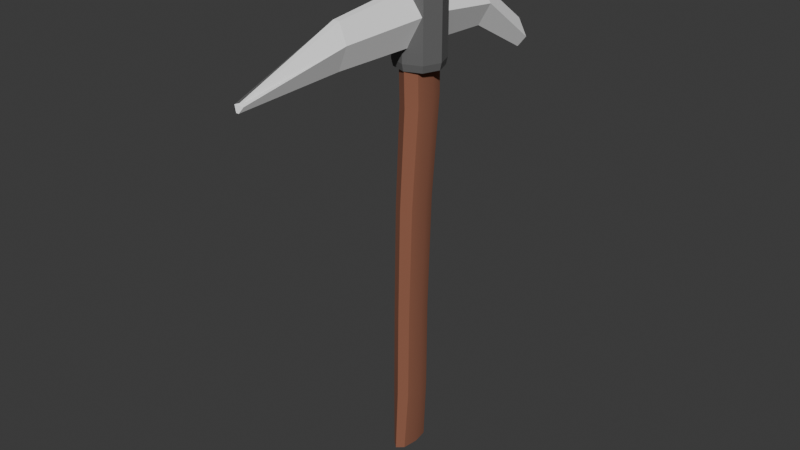 # Source: Basic_Pickaxe.blend  (saved by Blender 4.4.30; exported with 4.5.12 LTS)
import bpy
from mathutils import Matrix  # noqa: F401  (used for matrix-valued properties, if any)

bpy.ops.wm.read_factory_settings(use_empty=True)
scene = bpy.context.scene
scene.name = 'Scene'

# ---- collections
col_collection = bpy.data.collections.new('Collection'); scene.collection.children.link(col_collection)

# ---- materials (node trees are filled in below, after node groups)
mat_wood = bpy.data.materials.new('Wood')
mat_wood.alpha_threshold = 0.0
mat_wood.roughness = 0.5
mat_wood.line_color = (0.0, 0.0, 0.0, 1.0)
mat_iron_1 = bpy.data.materials.new('Iron_1')
mat_iron_2 = bpy.data.materials.new('Iron_2')
mat_iron_3 = bpy.data.materials.new('Iron_3')

# ---- node groups
ng_smooth_by_angle = bpy.data.node_groups.new('Smooth by Angle', 'GeometryNodeTree')
_s = ng_smooth_by_angle.interface.new_socket(name='Mesh', in_out='OUTPUT', socket_type='NodeSocketGeometry')
_s = ng_smooth_by_angle.interface.new_socket(name='Mesh', in_out='INPUT', socket_type='NodeSocketGeometry')
_s = ng_smooth_by_angle.interface.new_socket(name='Angle', in_out='INPUT', socket_type='NodeSocketFloat')
_s.subtype = 'ANGLE'
_s.default_value = 0.5236
_s.min_value = 0.0
_s.max_value = 3.142
_s.description = 'Maximum face angle for smooth edges'
_s = ng_smooth_by_angle.interface.new_socket(name='Ignore Sharpness', in_out='INPUT', socket_type='NodeSocketBool')
_s.force_non_field = True
ng_smooth_by_angle.description = 'Set the sharpness of mesh edges based on the angle between the neighboring faces'
ng_smooth_by_angle.is_modifier = True
_N = ng_smooth_by_angle.nodes; _L = ng_smooth_by_angle.links
n0 = _N.new('GeometryNodeSetShadeSmooth'); n0.name = 'Set Shade Smooth'; n0.location = (120, -80)
n0.domain = 'EDGE'
n1 = _N.new('GeometryNodeSetShadeSmooth'); n1.name = 'Set Shade Smooth.001'; n1.location = (300, -80)
n2 = _N.new('NodeGroupOutput'); n2.name = 'Group Output'; n2.location = (480, -80)
n3 = _N.new('GeometryNodeInputMeshEdgeAngle'); n3.name = 'Edge Angle'; n3.location = (-440, -240)
n4 = _N.new('NodeGroupInput'); n4.name = 'Group Input'; n4.location = (-80, -80)
n5 = _N.new('GeometryNodeInputEdgeSmooth'); n5.name = 'Is Edge Smooth'; n5.location = (-260, -120)
n6 = _N.new('GeometryNodeInputShadeSmooth'); n6.name = 'Is Shade Smooth'; n6.location = (-440, -397)
n7 = _N.new('FunctionNodeCompare'); n7.name = 'Compare'; n7.location = (-260, -260)
n7.operation = 'LESS_EQUAL'
n7.inputs[6].default_value = (0.0, 0.0, 0.0, 0.0)
n7.inputs[7].default_value = (0.0, 0.0, 0.0, 0.0)
n8 = _N.new('FunctionNodeBooleanMath'); n8.name = 'Boolean Math.001'; n8.location = (-80, -260)
n9 = _N.new('NodeGroupInput'); n9.name = 'Group Input.001'; n9.location = (-440, -329)
n10 = _N.new('NodeGroupInput'); n10.name = 'Group Input.002'; n10.location = (-259, -189)
n11 = _N.new('FunctionNodeBooleanMath'); n11.name = 'Boolean Math'; n11.location = (-80, -149)
n11.operation = 'OR'
n12 = _N.new('FunctionNodeBooleanMath'); n12.name = 'Boolean Math.002'; n12.location = (-260, -380)
n12.operation = 'OR'
n13 = _N.new('NodeGroupInput'); n13.name = 'Group Input.003'; n13.location = (-440, -460)
_L.new(n3.outputs[0], n7.inputs[0])
_L.new(n1.outputs[0], n2.inputs[0])
_L.new(n9.outputs[1], n7.inputs[1])
_L.new(n7.outputs[0], n8.inputs[0])
_L.new(n4.outputs[0], n0.inputs[0])
_L.new(n0.outputs[0], n1.inputs[0])
_L.new(n8.outputs[0], n0.inputs[2])
_L.new(n10.outputs[2], n11.inputs[1])
_L.new(n5.outputs[0], n11.inputs[0])
_L.new(n11.outputs[0], n0.inputs[1])
_L.new(n13.outputs[2], n12.inputs[1])
_L.new(n6.outputs[0], n12.inputs[0])
_L.new(n12.outputs[0], n8.inputs[1])
n2.is_active_output = True

# ---- material node trees
mat_wood.use_nodes = True; mat_wood.node_tree.nodes.clear()
_N = mat_wood.node_tree.nodes; _L = mat_wood.node_tree.links
n0 = _N.new('ShaderNodeOutputMaterial'); n0.name = 'Material Output'; n0.location = (300, 300)
n1 = _N.new('ShaderNodeBsdfPrincipled'); n1.name = 'Principled BSDF'; n1.location = (10, 300)
n1.inputs[0].default_value = (0.2774, 0.1079, 0.06332, 1.0)
n1.inputs[2].default_value = 1.0
n1.inputs[3].default_value = 1.45
_L.new(n1.outputs[0], n0.inputs[0])
n0.is_active_output = True
mat_iron_1.use_nodes = True; mat_iron_1.node_tree.nodes.clear()
_N = mat_iron_1.node_tree.nodes; _L = mat_iron_1.node_tree.links
n0 = _N.new('ShaderNodeBsdfPrincipled'); n0.name = 'Principled BSDF'; n0.location = (10, 300)
n0.inputs[0].default_value = (0.06594, 0.06594, 0.06594, 1.0)
n0.inputs[2].default_value = 1.0
n1 = _N.new('ShaderNodeOutputMaterial'); n1.name = 'Material Output'; n1.location = (300, 300)
_L.new(n0.outputs[0], n1.inputs[0])
n1.is_active_output = True
mat_iron_2.use_nodes = True; mat_iron_2.node_tree.nodes.clear()
_N = mat_iron_2.node_tree.nodes; _L = mat_iron_2.node_tree.links
n0 = _N.new('ShaderNodeBsdfPrincipled'); n0.name = 'Principled BSDF'; n0.location = (10, 300)
n0.inputs[0].default_value = (0.132, 0.132, 0.132, 1.0)
n0.inputs[2].default_value = 1.0
n1 = _N.new('ShaderNodeOutputMaterial'); n1.name = 'Material Output'; n1.location = (300, 300)
_L.new(n0.outputs[0], n1.inputs[0])
n1.is_active_output = True
mat_iron_3.use_nodes = True; mat_iron_3.node_tree.nodes.clear()
_N = mat_iron_3.node_tree.nodes; _L = mat_iron_3.node_tree.links
n0 = _N.new('ShaderNodeBsdfPrincipled'); n0.name = 'Principled BSDF'; n0.location = (10, 300)
n0.inputs[0].default_value = (1.0, 1.0, 1.0, 1.0)
n0.inputs[2].default_value = 1.0
n1 = _N.new('ShaderNodeOutputMaterial'); n1.name = 'Material Output'; n1.location = (300, 300)
_L.new(n0.outputs[0], n1.inputs[0])
n1.is_active_output = True

# ---- world
world_world = bpy.data.worlds.new('World'); scene.world = world_world
world_world.use_nodes = True; world_world.node_tree.nodes.clear()
_N = world_world.node_tree.nodes; _L = world_world.node_tree.links
n0 = _N.new('ShaderNodeOutputWorld'); n0.name = 'World Output'; n0.location = (300, 300)
n1 = _N.new('ShaderNodeBackground'); n1.name = 'Background'; n1.location = (10, 300)
n1.inputs[0].default_value = (0.05088, 0.05088, 0.05088, 1.0)
_L.new(n1.outputs[0], n0.inputs[0])
n0.is_active_output = True
world_world.color = (0.05088, 0.05088, 0.05088)
world_world.sun_shadow_jitter_overblur = 0.0

# ---- meshes
me_cube = bpy.data.meshes.new('Cube')
me_cube.from_pydata([(0.04328, 1.016, -0.1223), (0.02726, -1.065, -0.07199), (0.04586, 1.023, 0.01204), (0.02726, -1.066, 0.05696), (-0.04328, 1.016, -0.1223), (-0.02726, -1.065, -0.07199), (-0.04586, 1.023, 0.01204), (-0.02726, -1.066, 0.05696), (0.0376, -0.4174, -0.07411), (-0.0376, -0.42, 0.0422), (0.0376, -0.42, 0.0422), (-0.0376, -0.4174, -0.07411), (-0.04471, 0.4482, 0.002827), (0.04245, 0.4714, -0.1251), (0.04471, 0.4482, 0.002827), (-0.04245, 0.4714, -0.1251), (-0.03748, -1.065, -0.007518), (-2.474e-09, -1.065, -0.09617), (0.03723, -0.7991, -0.07285), (-0.04515, 0.7807, 0.01099), (0.03723, -0.801, 0.0462), (-0.03723, -0.7991, -0.07285), (8.804e-12, 1.025, 0.03836), (0.06114, 1.019, -0.05634), (-1.444e-09, -1.066, 0.08113), (-0.06114, 1.019, -0.05634), (4.391e-12, 1.015, -0.1466), (0.03748, -1.065, -0.007518), (0.03927, 0.06075, -0.09053), (-0.03723, -0.801, 0.0462), (0.04001, 0.04106, 0.03065), (-0.03927, 0.06075, -0.09053), (1.164e-10, -0.4169, -0.09592), (0.0517, -0.4187, -0.01596), (-0.0517, -0.4187, -0.01596), (-5.821e-10, -0.4206, 0.06401), (-0.04001, 0.04106, 0.03065), (0.04278, 0.7873, -0.1225), (0.04515, 0.7807, 0.01099), (-0.04278, 0.7873, -0.1225), (2.574e-10, 0.4751, -0.1483), (0.05981, 0.4606, -0.0622), (-0.05981, 0.4606, -0.0622), (-1.958e-10, 0.443, 0.0278), (2.7e-10, 1.019, -0.05701), (2.803e-10, 0.7793, 0.03714), (-0.06033, 0.7842, -0.05695), (-2.216e-09, -1.065, -0.007518), (0.06033, 0.7842, -0.05695), (-5.012e-10, 0.7883, -0.1467), (1.964e-16, -0.7988, -0.09518), (0.05119, -0.7999, -0.01333), (-0.05119, -0.7999, -0.01333), (1.164e-10, -0.8015, 0.06852), (-1.221e-09, 0.06401, -0.1129), (0.05449, 0.05132, -0.03036), (-0.05449, 0.05132, -0.03036), (-3.65e-10, 0.03698, 0.05378), (-0.005629, 0.6679, 0.8293), (-0.005629, 0.6951, 0.8135), (-0.005367, 0.5052, -0.6839), (-0.005367, 0.6249, -0.6839), (0.005629, 0.6679, 0.8293), (0.005629, 0.6951, 0.8135), (0.005367, 0.5052, -0.6839), (0.005367, 0.6249, -0.6839), (-0.02084, 0.6781, -0.05695), (-0.02084, 0.8999, -0.05695), (0.02084, 0.6781, -0.05695), (0.02084, 0.8999, -0.05695), (-0.01324, 0.6848, 0.3862), (0.01324, 0.856, 0.3783), (-0.01324, 0.856, 0.3783), (0.01324, 0.6848, 0.3862), (-0.02084, 0.836, -0.3858), (0.02084, 0.6653, -0.3858), (-0.02084, 0.6653, -0.3858), (0.02084, 0.836, -0.3858), (-0.02004, 0.6903, 0.8214), (-0.01911, 0.5395, -0.7221), (0.01911, 0.5395, -0.7221), (0.02004, 0.6903, 0.8214), (0.0742, 0.7978, -0.05695), (-0.0742, 0.7978, -0.05695), (-0.04712, 0.7792, 0.3822), (0.04712, 0.7792, 0.3822), (0.0742, 0.7595, -0.3858), (-0.0742, 0.7595, -0.3858), (-0.07386, 0.619, 0.01572), (-0.07386, 0.9394, 0.01572), (-0.07386, 0.619, -0.1296), (-0.07386, 0.9394, -0.1296), (0.07386, 0.619, 0.01572), (0.07386, 0.9394, 0.01572), (0.07386, 0.619, -0.1296), (0.07386, 0.9394, -0.1296), (-0.07386, 0.7792, 0.01572), (-0.07386, 0.7792, -0.1296), (0.07386, 0.7792, -0.1296), (0.07386, 0.7792, 0.01572), (-0.06886, 0.5894, 0.0108), (-0.06886, 0.9689, 0.0108), (-0.06886, 0.5894, -0.1247), (-0.06886, 0.9689, -0.1247), (0.06886, 0.5894, 0.0108), (0.06886, 0.9689, 0.0108), (0.06886, 0.5894, -0.1247), (0.06886, 0.9689, -0.1247), (-0.1016, 0.619, -0.05695), (-0.07386, 0.8593, 0.01572), (-0.1016, 0.9394, -0.05695), (-0.07386, 0.6991, -0.1296), (-8.254e-10, 0.619, -0.1569), (-8.254e-10, 0.9394, -0.1569), (0.07386, 0.6991, -0.1296), (0.1016, 0.619, -0.05695), (0.1016, 0.9394, -0.05695), (0.07386, 0.6991, 0.01572), (-1.47e-16, 0.619, 0.04297), (-2.181e-16, 0.9394, 0.04297), (-0.07386, 0.6991, 0.01572), (-0.07386, 0.8593, -0.1296), (0.07386, 0.8593, -0.1296), (0.07386, 0.8593, 0.01572), (-1.826e-16, 0.7792, 0.04297), (0.1016, 0.7792, -0.05695), (-2.631e-09, 0.7792, -0.1569), (-0.1016, 0.7792, -0.05695), (-0.09468, 0.5894, -0.05695), (-0.09468, 0.9689, -0.05695), (-4.127e-10, 0.5894, -0.1501), (4.127e-10, 0.9689, -0.1501), (0.09468, 0.5894, -0.05695), (0.09468, 0.9689, -0.05695), (4.127e-10, 0.5894, 0.03621), (4.127e-10, 0.9689, 0.03621), (-0.07136, 0.9542, 0.01326), (-0.07136, 0.9542, -0.1272), (0.07136, 0.9542, 0.01326), (-0.07136, 0.6042, -0.1272), (-0.07136, 0.6042, 0.01326), (0.07136, 0.6042, 0.01326), (0.07136, 0.6042, -0.1272), (0.07136, 0.9542, -0.1272), (-0.1016, 0.8593, -0.05695), (5.778e-09, 0.8593, -0.1569), (0.1016, 0.8593, -0.05695), (-2.003e-16, 0.8593, 0.04297), (-2.207e-16, 0.9542, 0.03959), (-0.09812, 0.9542, -0.05695), (-1.648e-16, 0.6991, 0.04297), (0.1016, 0.6991, -0.05695), (-3.115e-09, 0.6991, -0.1569), (-0.1016, 0.6991, -0.05695), (-2.064e-10, 0.5894, -0.05695), (2.064e-10, 0.9689, -0.05695), (-0.09812, 0.6042, -0.05695), (0.09812, 0.6042, -0.05695), (-1.778e-16, 0.9542, -0.1535), (-1.032e-10, 0.6042, 0.03959), (0.09812, 0.9542, -0.05695), (1.032e-10, 0.6042, -0.1535)], [], [(0, 26, 44, 23), (26, 4, 25, 44), (44, 25, 6, 22), (23, 44, 22, 2), (14, 38, 45, 43), (38, 2, 22, 45), (45, 22, 6, 19), (43, 45, 19, 12), (12, 19, 46, 42), (19, 6, 25, 46), (46, 25, 4, 39), (42, 46, 39, 15), (5, 17, 47, 16), (17, 1, 27, 47), (47, 27, 3, 24), (16, 47, 24, 7), (13, 37, 48, 41), (37, 0, 23, 48), (48, 23, 2, 38), (41, 48, 38, 14), (15, 39, 49, 40), (39, 4, 26, 49), (49, 26, 0, 37), (40, 49, 37, 13), (5, 21, 50, 17), (21, 11, 32, 50), (50, 32, 8, 18), (17, 50, 18, 1), (1, 18, 51, 27), (18, 8, 33, 51), (51, 33, 10, 20), (27, 51, 20, 3), (7, 29, 52, 16), (29, 9, 34, 52), (52, 34, 11, 21), (16, 52, 21, 5), (3, 20, 53, 24), (20, 10, 35, 53), (53, 35, 9, 29), (24, 53, 29, 7), (11, 31, 54, 32), (31, 15, 40, 54), (54, 40, 13, 28), (32, 54, 28, 8), (8, 28, 55, 33), (28, 13, 41, 55), (55, 41, 14, 30), (33, 55, 30, 10), (9, 36, 56, 34), (36, 12, 42, 56), (56, 42, 15, 31), (34, 56, 31, 11), (10, 30, 57, 35), (30, 14, 43, 57), (57, 43, 12, 36), (35, 57, 36, 9), (87, 74, 61, 79), (79, 61, 65, 80), (85, 71, 63, 81), (81, 63, 59, 78), (70, 73, 62, 58), (71, 72, 59, 63), (77, 74, 67, 69), (76, 75, 68, 66), (86, 77, 69, 82), (84, 72, 67, 83), (78, 59, 72, 84), (69, 67, 72, 71), (66, 68, 73, 70), (82, 69, 71, 85), (80, 65, 77, 86), (60, 64, 75, 76), (65, 61, 74, 77), (83, 67, 74, 87), (66, 83, 87, 76), (64, 80, 86, 75), (68, 82, 85, 73), (58, 78, 84, 70), (70, 84, 83, 66), (75, 86, 82, 68), (62, 81, 78, 58), (73, 85, 81, 62), (60, 79, 80, 64), (76, 87, 79, 60), (96, 109, 144, 127), (109, 89, 110, 144), (144, 110, 91, 121), (127, 144, 121, 97), (97, 121, 145, 126), (121, 91, 113, 145), (145, 113, 95, 122), (126, 145, 122, 98), (98, 122, 146, 125), (122, 95, 116, 146), (146, 116, 93, 123), (125, 146, 123, 99), (99, 123, 147, 124), (123, 93, 119, 147), (147, 119, 89, 109), (124, 147, 109, 96), (89, 119, 148, 136), (119, 93, 138, 148), (148, 138, 105, 135), (136, 148, 135, 101), (91, 110, 149, 137), (110, 89, 136, 149), (149, 136, 101, 129), (137, 149, 129, 103), (92, 117, 150, 118), (117, 99, 124, 150), (150, 124, 96, 120), (118, 150, 120, 88), (94, 114, 151, 115), (114, 98, 125, 151), (151, 125, 99, 117), (115, 151, 117, 92), (90, 111, 152, 112), (111, 97, 126, 152), (152, 126, 98, 114), (112, 152, 114, 94), (88, 120, 153, 108), (120, 96, 127, 153), (153, 127, 97, 111), (108, 153, 111, 90), (102, 130, 154, 128), (130, 106, 132, 154), (154, 132, 104, 134), (128, 154, 134, 100), (107, 131, 155, 133), (131, 103, 129, 155), (155, 129, 101, 135), (133, 155, 135, 105), (88, 108, 156, 140), (108, 90, 139, 156), (156, 139, 102, 128), (140, 156, 128, 100), (94, 115, 157, 142), (115, 92, 141, 157), (157, 141, 104, 132), (142, 157, 132, 106), (95, 113, 158, 143), (113, 91, 137, 158), (158, 137, 103, 131), (143, 158, 131, 107), (92, 118, 159, 141), (118, 88, 140, 159), (159, 140, 100, 134), (141, 159, 134, 104), (93, 116, 160, 138), (116, 95, 143, 160), (160, 143, 107, 133), (138, 160, 133, 105), (90, 112, 161, 139), (112, 94, 142, 161), (161, 142, 106, 130), (139, 161, 130, 102)])
me_cube.polygons.foreach_set('use_smooth', [1, 1, 1, 1, 1, 1, 1, 1, 1, 1, 1, 1, 1, 1, 1, 1, 1, 1, 1, 1, 1, 1, 1, 1, 1, 1, 1, 1, 1, 1, 1, 1, 1, 1, 1, 1, 1, 1, 1, 1, 1, 1, 1, 1, 1, 1, 1, 1, 1, 1, 1, 1, 1, 1, 1, 1, 0, 0, 0, 0, 0, 0, 0, 0, 0, 0, 0, 0, 0, 0, 0, 0, 0, 0, 0, 0, 0, 0, 0, 0, 0, 0, 0, 0, 0, 0, 0, 0, 0, 0, 0, 0, 0, 0, 0, 0, 0, 0, 0, 0, 0, 0, 0, 0, 0, 0, 0, 0, 0, 0, 0, 0, 0, 0, 0, 0, 0, 0, 0, 0, 0, 0, 0, 0, 0, 0, 0, 0, 0, 0, 0, 0, 0, 0, 0, 0, 0, 0, 0, 0, 0, 0, 0, 0, 0, 0, 0, 0, 0, 0, 0, 0, 0, 0, 0, 0])
me_cube.polygons.foreach_set('material_index', [0, 0, 0, 0, 0, 0, 0, 0, 0, 0, 0, 0, 0, 0, 0, 0, 0, 0, 0, 0, 0, 0, 0, 0, 0, 0, 0, 0, 0, 0, 0, 0, 0, 0, 0, 0, 0, 0, 0, 0, 0, 0, 0, 0, 0, 0, 0, 0, 0, 0, 0, 0, 0, 0, 0, 0, 3, 3, 3, 3, 3, 3, 3, 3, 3, 3, 3, 3, 3, 3, 3, 3, 3, 3, 3, 3, 3, 3, 3, 3, 3, 3, 3, 3, 2, 2, 2, 2, 2, 2, 2, 2, 2, 2, 2, 2, 2, 2, 2, 2, 2, 2, 2, 2, 2, 2, 2, 2, 2, 2, 2, 2, 2, 2, 2, 2, 2, 2, 2, 2, 2, 2, 2, 2, 2, 2, 2, 2, 2, 2, 2, 2, 2, 2, 2, 2, 2, 2, 2, 2, 2, 2, 2, 2, 2, 2, 2, 2, 2, 2, 2, 2, 2, 2, 2, 2])
_k = {(5, 16): 1.0, (7, 16): 1.0, (1, 17): 1.0, (5, 17): 1.0, (2, 22): 1.0, (6, 22): 1.0, (0, 23): 1.0, (2, 23): 1.0, (7, 24): 1.0, (3, 24): 1.0, (6, 25): 1.0, (4, 25): 1.0, (4, 26): 1.0, (0, 26): 1.0, (3, 27): 1.0, (1, 27): 1.0, (90, 108): 1.0, (88, 108): 1.0, (89, 110): 1.0, (91, 110): 1.0, (94, 112): 1.0, (90, 112): 1.0, (91, 113): 1.0, (95, 113): 1.0, (92, 115): 1.0, (94, 115): 1.0, (95, 116): 1.0, (93, 116): 1.0, (88, 118): 1.0, (92, 118): 1.0, (93, 119): 1.0, (89, 119): 1.0, (102, 128): 1.0, (100, 128): 1.0, (101, 129): 1.0, (103, 129): 1.0, (106, 130): 1.0, (102, 130): 1.0, (103, 131): 1.0, (107, 131): 1.0, (104, 132): 1.0, (106, 132): 1.0, (107, 133): 1.0, (105, 133): 1.0, (100, 134): 1.0, (104, 134): 1.0, (105, 135): 1.0, (101, 135): 1.0}
me_cube.attributes.new('crease_edge', 'FLOAT', 'EDGE').data.foreach_set('value', [_k.get((min(e.vertices), max(e.vertices)), 0.0) for e in me_cube.edges])
_uv = me_cube.uv_layers.new(name='UVMap')
_uv.uv.foreach_set('vector', [0.5207, 0.4415, 0.5, 0.4299, 0.5, 0.4727, 0.5292, 0.4731, 0.5, 0.4299, 0.4793, 0.4415, 0.4708, 0.4731, 0.5, 0.4727, 0.5, 0.4727, 0.4708, 0.4731, 0.4781, 0.5058, 0.5, 0.5183, 0.5292, 0.4731, 0.5, 0.4727, 0.5, 0.5183, 0.5219, 0.5058, 0.5214, 0.7144, 0.5216, 0.8734, 0.5, 0.8727, 0.5, 0.7119, 0.5216, 0.8734, 0.5219, 0.9893, 0.5, 0.9901, 0.5, 0.8727, 0.5, 0.8727, 0.5, 0.9901, 0.4781, 0.9893, 0.4784, 0.8734, 0.5, 0.7119, 0.5, 0.8727, 0.4784, 0.8734, 0.4786, 0.7144, 0.7144, 0.5014, 0.8734, 0.5053, 0.8751, 0.4728, 0.7203, 0.4703, 0.8734, 0.5053, 0.9893, 0.5058, 0.9875, 0.4731, 0.8751, 0.4728, 0.8751, 0.4728, 0.9875, 0.4731, 0.986, 0.4415, 0.8765, 0.4414, 0.7203, 0.4703, 0.8751, 0.4728, 0.8765, 0.4414, 0.7255, 0.4402, 0.487, 0.4656, 0.5, 0.454, 0.5, 0.4964, 0.4821, 0.4964, 0.5, 0.454, 0.513, 0.4656, 0.5179, 0.4964, 0.5, 0.4964, 0.5, 0.4964, 0.5179, 0.4964, 0.513, 0.5272, 0.5, 0.5388, 0.4821, 0.4964, 0.5, 0.4964, 0.5, 0.5388, 0.487, 0.5272, 0.7255, 0.4402, 0.8765, 0.4414, 0.8751, 0.4728, 0.7203, 0.4703, 0.8765, 0.4414, 0.986, 0.4415, 0.9875, 0.4731, 0.8751, 0.4728, 0.8751, 0.4728, 0.9875, 0.4731, 0.9893, 0.5058, 0.8734, 0.5053, 0.7203, 0.4703, 0.8751, 0.4728, 0.8734, 0.5053, 0.7144, 0.5014, 0.4797, 0.7255, 0.4795, 0.8765, 0.5, 0.8771, 0.5, 0.7272, 0.4795, 0.8765, 0.4793, 0.986, 0.5, 0.9856, 0.5, 0.8771, 0.5, 0.8771, 0.5, 0.9856, 0.5207, 0.986, 0.5205, 0.8765, 0.5, 0.7272, 0.5, 0.8771, 0.5205, 0.8765, 0.5203, 0.7255, 0.487, -0.009377, 0.4822, 0.1178, 0.5, 0.1179, 0.5, -0.00929, 0.4822, 0.1178, 0.482, 0.3004, 0.5, 0.3006, 0.5, 0.1179, 0.5, 0.1179, 0.5, 0.3006, 0.518, 0.3004, 0.5178, 0.1178, 0.5, -0.00929, 0.5, 0.1179, 0.5178, 0.1178, 0.513, -0.009377, -0.009377, 0.4656, 0.1178, 0.4652, 0.1174, 0.4936, -0.009612, 0.4964, 0.1178, 0.4652, 0.3004, 0.4646, 0.2998, 0.4924, 0.1174, 0.4936, 0.1174, 0.4936, 0.2998, 0.4924, 0.2991, 0.5202, 0.1169, 0.5221, -0.009612, 0.4964, 0.1174, 0.4936, 0.1169, 0.5221, -0.009847, 0.5272, -0.009847, 0.5272, 0.1169, 0.5221, 0.1174, 0.4936, -0.009612, 0.4964, 0.1169, 0.5221, 0.2991, 0.5202, 0.2998, 0.4924, 0.1174, 0.4936, 0.1174, 0.4936, 0.2998, 0.4924, 0.3004, 0.4646, 0.1178, 0.4652, -0.009612, 0.4964, 0.1174, 0.4936, 0.1178, 0.4652, -0.009377, 0.4656, 0.513, -0.009847, 0.5178, 0.1169, 0.5, 0.1167, 0.5, -0.009935, 0.5178, 0.1169, 0.518, 0.2991, 0.5, 0.2988, 0.5, 0.1167, 0.5, 0.1167, 0.5, 0.2988, 0.482, 0.2991, 0.4822, 0.1169, 0.5, -0.009935, 0.5, 0.1167, 0.4822, 0.1169, 0.487, -0.009847, 0.482, 0.3004, 0.4812, 0.5291, 0.5, 0.5306, 0.5, 0.3006, 0.4812, 0.5291, 0.4797, 0.7255, 0.5, 0.7272, 0.5, 0.5306, 0.5, 0.5306, 0.5, 0.7272, 0.5203, 0.7255, 0.5188, 0.5291, 0.5, 0.3006, 0.5, 0.5306, 0.5188, 0.5291, 0.518, 0.3004, 0.3004, 0.4646, 0.5291, 0.4567, 0.5245, 0.4855, 0.2998, 0.4924, 0.5291, 0.4567, 0.7255, 0.4402, 0.7203, 0.4703, 0.5245, 0.4855, 0.5245, 0.4855, 0.7203, 0.4703, 0.7144, 0.5014, 0.5196, 0.5147, 0.2998, 0.4924, 0.5245, 0.4855, 0.5196, 0.5147, 0.2991, 0.5202, 0.2991, 0.5202, 0.5196, 0.5147, 0.5245, 0.4855, 0.2998, 0.4924, 0.5196, 0.5147, 0.7144, 0.5014, 0.7203, 0.4703, 0.5245, 0.4855, 0.5245, 0.4855, 0.7203, 0.4703, 0.7255, 0.4402, 0.5291, 0.4567, 0.2998, 0.4924, 0.5245, 0.4855, 0.5291, 0.4567, 0.3004, 0.4646, 0.518, 0.2991, 0.5191, 0.5196, 0.5, 0.5177, 0.5, 0.2988, 0.5191, 0.5196, 0.5214, 0.7144, 0.5, 0.7119, 0.5, 0.5177, 0.5, 0.5177, 0.5, 0.7119, 0.4786, 0.7144, 0.4809, 0.5196, 0.5, 0.2988, 0.5, 0.5177, 0.4809, 0.5196, 0.482, 0.2991, 0.8632, 0.3155, 0.8999, 0.3155, 0.7989, 0.1729, 0.758, 0.1547, 0.4909, 0.758, 0.4974, 0.7989, 0.5026, 0.7989, 0.5091, 0.758, 0.8727, 0.6828, 0.9094, 0.6809, 0.8324, 0.8891, 0.8301, 0.8929, 0.5096, 0.8929, 0.5027, 0.8891, 0.4973, 0.8891, 0.4904, 0.8929, 0.4937, 0.6847, 0.5063, 0.6847, 0.5027, 0.8967, 0.4973, 0.8967, 0.5063, 0.6809, 0.4937, 0.6809, 0.4973, 0.8891, 0.5027, 0.8891, 0.51, 0.3155, 0.49, 0.3155, 0.49, 0.4728, 0.51, 0.4728, 0.49, 0.3155, 0.51, 0.3155, 0.51, 0.4728, 0.49, 0.4728, 0.8632, 0.3155, 0.8999, 0.3155, 0.9304, 0.4728, 0.8816, 0.4728, 0.8727, 0.6828, 0.9094, 0.6809, 0.9304, 0.4728, 0.8816, 0.4728, 0.8301, 0.8929, 0.8324, 0.8891, 0.9094, 0.6809, 0.8727, 0.6828, 0.51, 0.4728, 0.49, 0.4728, 0.4937, 0.6809, 0.5063, 0.6809, 0.49, 0.4728, 0.51, 0.4728, 0.5063, 0.6847, 0.4937, 0.6847, 0.8816, 0.4728, 0.9304, 0.4728, 0.9094, 0.6809, 0.8727, 0.6828, 0.758, 0.1547, 0.7989, 0.1729, 0.8999, 0.3155, 0.8632, 0.3155, 0.4974, 0.1729, 0.5026, 0.1729, 0.51, 0.3155, 0.49, 0.3155, 0.5026, 0.1729, 0.4974, 0.1729, 0.49, 0.3155, 0.51, 0.3155, 0.8816, 0.4728, 0.9304, 0.4728, 0.8999, 0.3155, 0.8632, 0.3155, 0.8243, 0.4728, 0.8816, 0.4728, 0.8632, 0.3155, 0.8182, 0.3155, 0.7416, 0.1729, 0.758, 0.1547, 0.8632, 0.3155, 0.8182, 0.3155, 0.8243, 0.4728, 0.8816, 0.4728, 0.8727, 0.6828, 0.8276, 0.6847, 0.8194, 0.8967, 0.8301, 0.8929, 0.8727, 0.6828, 0.8276, 0.6847, 0.8276, 0.6847, 0.8727, 0.6828, 0.8816, 0.4728, 0.8243, 0.4728, 0.8182, 0.3155, 0.8632, 0.3155, 0.8816, 0.4728, 0.8243, 0.4728, 0.5027, 0.8194, 0.5096, 0.8301, 0.4904, 0.8301, 0.4973, 0.8194, 0.8276, 0.6847, 0.8727, 0.6828, 0.8301, 0.8929, 0.8194, 0.8967, 0.4974, 0.1729, 0.4909, 0.1547, 0.5091, 0.1547, 0.5026, 0.1729, 0.8182, 0.3155, 0.8632, 0.3155, 0.758, 0.1547, 0.7416, 0.1729, 0.8727, 0.5075, 0.911, 0.5075, 0.911, 0.4728, 0.8727, 0.4728, 0.911, 0.5075, 0.9493, 0.5075, 0.9493, 0.4728, 0.911, 0.4728, 0.911, 0.4728, 0.9493, 0.4728, 0.9493, 0.438, 0.911, 0.438, 0.8727, 0.4728, 0.911, 0.4728, 0.911, 0.438, 0.8727, 0.438, 0.4647, 0.8727, 0.4647, 0.911, 0.5, 0.911, 0.5, 0.8727, 0.4647, 0.911, 0.4647, 0.9493, 0.5, 0.9493, 0.5, 0.911, 0.5, 0.911, 0.5, 0.9493, 0.5353, 0.9493, 0.5353, 0.911, 0.5, 0.8727, 0.5, 0.911, 0.5353, 0.911, 0.5353, 0.8727, 0.8727, 0.438, 0.911, 0.438, 0.911, 0.4728, 0.8727, 0.4728, 0.911, 0.438, 0.9493, 0.438, 0.9493, 0.4728, 0.911, 0.4728, 0.911, 0.4728, 0.9493, 0.4728, 0.9493, 0.5075, 0.911, 0.5075, 0.8727, 0.4728, 0.911, 0.4728, 0.911, 0.5075, 0.8727, 0.5075, 0.5353, 0.8727, 0.5353, 0.911, 0.5, 0.911, 0.5, 0.8727, 0.5353, 0.911, 0.5353, 0.9493, 0.5, 0.9493, 0.5, 0.911, 0.5, 0.911, 0.5, 0.9493, 0.4647, 0.9493, 0.4647, 0.911, 0.5, 0.8727, 0.5, 0.911, 0.4647, 0.911, 0.4647, 0.8727, 0.4647, 0.9493, 0.5, 0.9493, 0.5, 0.9564, 0.4659, 0.9564, 0.5, 0.9493, 0.5353, 0.9493, 0.5341, 0.9564, 0.5, 0.9564, 0.5, 0.9564, 0.5341, 0.9564, 0.5329, 0.9634, 0.5, 0.9634, 0.4659, 0.9564, 0.5, 0.9564, 0.5, 0.9634, 0.4671, 0.9634, 0.9493, 0.438, 0.9493, 0.4728, 0.9564, 0.4728, 0.9564, 0.4392, 0.9493, 0.4728, 0.9493, 0.5075, 0.9564, 0.5063, 0.9564, 0.4728, 0.9564, 0.4728, 0.9564, 0.5063, 0.9634, 0.5052, 0.9634, 0.4728, 0.9564, 0.4392, 0.9564, 0.4728, 0.9634, 0.4728, 0.9634, 0.4404, 0.5353, 0.7961, 0.5353, 0.8344, 0.5, 0.8344, 0.5, 0.7961, 0.5353, 0.8344, 0.5353, 0.8727, 0.5, 0.8727, 0.5, 0.8344, 0.5, 0.8344, 0.5, 0.8727, 0.4647, 0.8727, 0.4647, 0.8344, 0.5, 0.7961, 0.5, 0.8344, 0.4647, 0.8344, 0.4647, 0.7961, 0.7961, 0.438, 0.8344, 0.438, 0.8344, 0.4728, 0.7961, 0.4728, 0.8344, 0.438, 0.8727, 0.438, 0.8727, 0.4728, 0.8344, 0.4728, 0.8344, 0.4728, 0.8727, 0.4728, 0.8727, 0.5075, 0.8344, 0.5075, 0.7961, 0.4728, 0.8344, 0.4728, 0.8344, 0.5075, 0.7961, 0.5075, 0.4647, 0.7961, 0.4647, 0.8344, 0.5, 0.8344, 0.5, 0.7961, 0.4647, 0.8344, 0.4647, 0.8727, 0.5, 0.8727, 0.5, 0.8344, 0.5, 0.8344, 0.5, 0.8727, 0.5353, 0.8727, 0.5353, 0.8344, 0.5, 0.7961, 0.5, 0.8344, 0.5353, 0.8344, 0.5353, 0.7961, 0.7961, 0.5075, 0.8344, 0.5075, 0.8344, 0.4728, 0.7961, 0.4728, 0.8344, 0.5075, 0.8727, 0.5075, 0.8727, 0.4728, 0.8344, 0.4728, 0.8344, 0.4728, 0.8727, 0.4728, 0.8727, 0.438, 0.8344, 0.438, 0.7961, 0.4728, 0.8344, 0.4728, 0.8344, 0.438, 0.7961, 0.438, 0.4671, 0.4404, 0.5, 0.4282, 0.5, 0.4728, 0.4547, 0.4728, 0.5, 0.4282, 0.5329, 0.4404, 0.5453, 0.4728, 0.5, 0.4728, 0.5, 0.4728, 0.5453, 0.4728, 0.5329, 0.5052, 0.5, 0.5173, 0.4547, 0.4728, 0.5, 0.4728, 0.5, 0.5173, 0.4671, 0.5052, 0.5329, 0.4404, 0.5, 0.4282, 0.5, 0.4728, 0.5453, 0.4728, 0.5, 0.4282, 0.4671, 0.4404, 0.4547, 0.4728, 0.5, 0.4728, 0.5, 0.4728, 0.4547, 0.4728, 0.4671, 0.5052, 0.5, 0.5173, 0.5453, 0.4728, 0.5, 0.4728, 0.5, 0.5173, 0.5329, 0.5052, 0.7961, 0.5075, 0.7961, 0.4728, 0.789, 0.4728, 0.789, 0.5063, 0.7961, 0.4728, 0.7961, 0.438, 0.789, 0.4392, 0.789, 0.4728, 0.789, 0.4728, 0.789, 0.4392, 0.7819, 0.4404, 0.7819, 0.4728, 0.789, 0.5063, 0.789, 0.4728, 0.7819, 0.4728, 0.7819, 0.5052, 0.7961, 0.438, 0.7961, 0.4728, 0.789, 0.4728, 0.789, 0.4392, 0.7961, 0.4728, 0.7961, 0.5075, 0.789, 0.5063, 0.789, 0.4728, 0.789, 0.4728, 0.789, 0.5063, 0.7819, 0.5052, 0.7819, 0.4728, 0.789, 0.4392, 0.789, 0.4728, 0.7819, 0.4728, 0.7819, 0.4404, 0.5353, 0.9493, 0.5, 0.9493, 0.5, 0.9564, 0.5341, 0.9564, 0.5, 0.9493, 0.4647, 0.9493, 0.4659, 0.9564, 0.5, 0.9564, 0.5, 0.9564, 0.4659, 0.9564, 0.4671, 0.9634, 0.5, 0.9634, 0.5341, 0.9564, 0.5, 0.9564, 0.5, 0.9634, 0.5329, 0.9634, 0.5353, 0.7961, 0.5, 0.7961, 0.5, 0.789, 0.5341, 0.789, 0.5, 0.7961, 0.4647, 0.7961, 0.4659, 0.789, 0.5, 0.789, 0.5, 0.789, 0.4659, 0.789, 0.4671, 0.7819, 0.5, 0.7819, 0.5341, 0.789, 0.5, 0.789, 0.5, 0.7819, 0.5329, 0.7819, 0.9493, 0.5075, 0.9493, 0.4728, 0.9564, 0.4728, 0.9564, 0.5063, 0.9493, 0.4728, 0.9493, 0.438, 0.9564, 0.4392, 0.9564, 0.4728, 0.9564, 0.4728, 0.9564, 0.4392, 0.9634, 0.4404, 0.9634, 0.4728, 0.9564, 0.5063, 0.9564, 0.4728, 0.9634, 0.4728, 0.9634, 0.5052, 0.4647, 0.7961, 0.5, 0.7961, 0.5, 0.789, 0.4659, 0.789, 0.5, 0.7961, 0.5353, 0.7961, 0.5341, 0.789, 0.5, 0.789, 0.5, 0.789, 0.5341, 0.789, 0.5329, 0.7819, 0.5, 0.7819, 0.4659, 0.789, 0.5, 0.789, 0.5, 0.7819, 0.4671, 0.7819])
me_cube.materials.append(mat_wood)
me_cube.materials.append(mat_iron_1)
me_cube.materials.append(mat_iron_2)
me_cube.materials.append(mat_iron_3)
me_cube.materials.append(None)
me_cube.use_mirror_vertex_groups = False
me_cube.update()

# ---- objects
ob_cube = bpy.data.objects.new('Cube', me_cube)

# ---- transforms, parenting, visibility, modifiers, constraints
ob_cube.location = (0.0, 0.0, 0.0)
ob_cube.rotation_euler = (1.571, 2.22e-16, 2.22e-16)
ob_cube.lock_rotations_4d = False
ob_cube.empty_display_type = 'ARROWS'
ob_cube.lineart.crease_threshold = 0.0
_m = ob_cube.modifiers.new('Smooth by Angle', 'NODES')
_m.node_group = ng_smooth_by_angle
_m.use_pin_to_last = True
_m.show_group_selector = False

# ---- collection membership
col_collection.objects.link(ob_cube)

# ---- scene / render settings (as saved in the file)
scene.frame_start = 1; scene.frame_end = 250; scene.frame_set(1)
scene.render.engine = 'BLENDER_EEVEE_NEXT'
bpy.context.view_layer.update()

# ---- added for rendering (the .blend has no active camera and no usable light): camera, sun
cam_auto = bpy.data.cameras.new('AutoCamera')
cam_auto.lens = 50.0
cam_auto.sensor_width = 36.0
cam_auto.clip_end = 1000.0
ob_auto_camera = bpy.data.objects.new('AutoCamera', cam_auto)
scene.collection.objects.link(ob_auto_camera)
ob_auto_camera.location = (2.41614, -2.95301, 1.91214)
ob_auto_camera.rotation_euler = (1.09748, -7.21219e-08, 0.694738)
scene.camera = ob_auto_camera
light_auto_sun = bpy.data.lights.new('AutoSun', 'SUN')
light_auto_sun.energy = 3.0
light_auto_sun.angle = 0.0523599
ob_auto_sun = bpy.data.objects.new('AutoSun', light_auto_sun)
scene.collection.objects.link(ob_auto_sun)
ob_auto_sun.rotation_euler = (0.872665, 0.174533, 0.523599)
bpy.context.view_layer.update()
